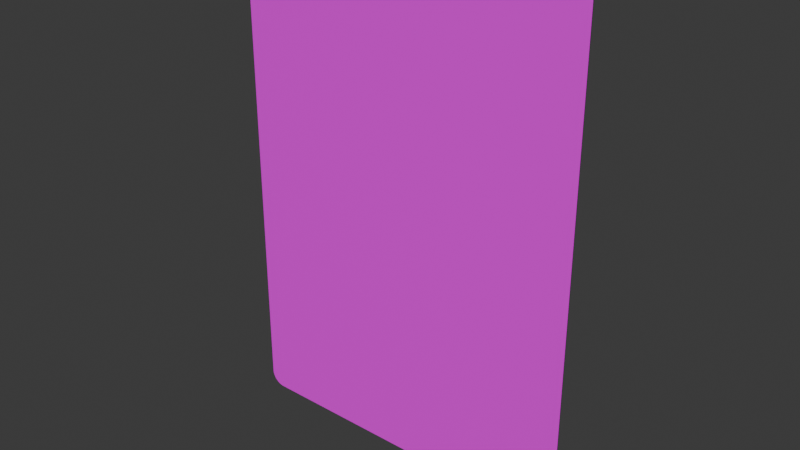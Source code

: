 # Source: card.blend  (saved by Blender 4.0.36; exported with 4.5.12 LTS)
import bpy
from mathutils import Matrix  # noqa: F401  (used for matrix-valued properties, if any)

bpy.ops.wm.read_factory_settings(use_empty=True)
scene = bpy.context.scene
scene.name = 'Scene'

# ---- collections
col_collection = bpy.data.collections.new('Collection'); scene.collection.children.link(col_collection)

# ---- images (referenced by path relative to the original .blend; pixels are not part of the script)
import os
ASSET_DIR = os.environ.get("B2B_ASSET_DIR", "")  # directory of the original .blend (textures are referenced by path, not embedded)
HERE = os.path.dirname(os.path.abspath(__file__))  # packed textures are extracted next to this script under _unpacked/

def load_image(name, relpath, width, height, colorspace="sRGB"):
    """Load a texture the original file referenced (path relative to the .blend, or extracted next to this script)."""
    p = next((c for c in (os.path.join(HERE, relpath), os.path.join(ASSET_DIR, relpath)) if relpath and os.path.exists(c)), "")
    if p:
        img = bpy.data.images.load(p, check_existing=True)
        img.name = name
    else:  # same state as the original file: an image datablock whose file is absent (Cycles renders it pink)
        img = bpy.data.images.new(name, width, height)
        img.source = "FILE"
        img.filepath = "//" + (relpath or name)
    img.colorspace_settings.name = colorspace
    return img
img_carta_nether_png = load_image('Carta_Nether.png', 'Carta_Nether.png', 1024, 1024, 'sRGB')

# ---- materials (node trees are filled in below, after node groups)
mat_bordo = bpy.data.materials.new('Bordo')
mat_bordo.use_transparent_shadow = False
mat_front = bpy.data.materials.new('Front')
mat_front.use_transparent_shadow = False
mat_back = bpy.data.materials.new('Back')
mat_back.use_transparent_shadow = False

# ---- node groups
ng_auto_smooth = bpy.data.node_groups.new('Auto Smooth', 'GeometryNodeTree')
_s = ng_auto_smooth.interface.new_socket(name='Geometry', in_out='OUTPUT', socket_type='NodeSocketGeometry')
_s = ng_auto_smooth.interface.new_socket(name='Geometry', in_out='INPUT', socket_type='NodeSocketGeometry')
_s = ng_auto_smooth.interface.new_socket(name='Angle', in_out='INPUT', socket_type='NodeSocketFloat')
_s.subtype = 'ANGLE'
_s.min_value = 0.0
_s.max_value = 3.142
ng_auto_smooth.is_modifier = True
_N = ng_auto_smooth.nodes; _L = ng_auto_smooth.links
n0 = _N.new('NodeGroupOutput'); n0.name = 'Group Output'; n0.location = (480, -100)
n1 = _N.new('NodeGroupInput'); n1.name = 'Group Input'; n1.location = (-420, -300)
n2 = _N.new('NodeGroupInput'); n2.name = 'Group Input.001'; n2.location = (-60, -100)
n3 = _N.new('GeometryNodeSetShadeSmooth'); n3.name = 'Set Shade Smooth'; n3.location = (120, -100)
n3.domain = 'EDGE'
n4 = _N.new('GeometryNodeSetShadeSmooth'); n4.name = 'Set Shade Smooth.001'; n4.location = (300, -100)
n5 = _N.new('GeometryNodeInputMeshEdgeAngle'); n5.name = 'Edge Angle'; n5.location = (-420, -220)
n6 = _N.new('GeometryNodeInputEdgeSmooth'); n6.name = 'Is Edge Smooth'; n6.location = (-60, -160)
n7 = _N.new('GeometryNodeInputShadeSmooth'); n7.name = 'Is Face Smooth'; n7.location = (-240, -340)
n8 = _N.new('FunctionNodeBooleanMath'); n8.name = 'Boolean Math'; n8.location = (-60, -220)
n9 = _N.new('FunctionNodeCompare'); n9.name = 'Compare'; n9.location = (-240, -180)
n9.operation = 'LESS_EQUAL'
_L.new(n5.outputs[0], n9.inputs[0])
_L.new(n4.outputs[0], n0.inputs[0])
_L.new(n1.outputs[1], n9.inputs[1])
_L.new(n9.outputs[0], n8.inputs[0])
_L.new(n7.outputs[0], n8.inputs[1])
_L.new(n2.outputs[0], n3.inputs[0])
_L.new(n6.outputs[0], n3.inputs[1])
_L.new(n3.outputs[0], n4.inputs[0])
_L.new(n8.outputs[0], n3.inputs[2])
n0.is_active_output = True

# ---- material node trees
mat_bordo.use_nodes = True; mat_bordo.node_tree.nodes.clear()
_N = mat_bordo.node_tree.nodes; _L = mat_bordo.node_tree.links
n0 = _N.new('ShaderNodeOutputMaterial'); n0.name = 'Material Output'; n0.location = (300, 300)
n1 = _N.new('ShaderNodeBsdfPrincipled'); n1.name = 'Principled BSDF'; n1.location = (10, 300)
n1.inputs[0].default_value = (0.0, 0.0, 0.0, 1.0)
n1.inputs[3].default_value = 1.45
_L.new(n1.outputs[0], n0.inputs[0])
n0.is_active_output = True
mat_front.use_nodes = True; mat_front.node_tree.nodes.clear()
_N = mat_front.node_tree.nodes; _L = mat_front.node_tree.links
n0 = _N.new('ShaderNodeBsdfPrincipled'); n0.name = 'Principled BSDF'; n0.location = (10, 300)
n0.inputs[3].default_value = 1.45
n1 = _N.new('ShaderNodeOutputMaterial'); n1.name = 'Material Output'; n1.location = (300, 300)
n2 = _N.new('ShaderNodeTexImage'); n2.name = 'Image Texture'; n2.location = (-297, 299)
n2.image = img_carta_nether_png
_L.new(n0.outputs[0], n1.inputs[0])
_L.new(n2.outputs[0], n0.inputs[0])
n1.is_active_output = True
mat_back.use_nodes = True; mat_back.node_tree.nodes.clear()
_N = mat_back.node_tree.nodes; _L = mat_back.node_tree.links
n0 = _N.new('ShaderNodeBsdfPrincipled'); n0.name = 'Principled BSDF'; n0.location = (10, 300)
n0.inputs[3].default_value = 1.45
n1 = _N.new('ShaderNodeOutputMaterial'); n1.name = 'Material Output'; n1.location = (304, 208)
n2 = _N.new('ShaderNodeTexImage'); n2.name = 'Image Texture'; n2.location = (-299, 282)
n2.width = 271
n2.image = img_carta_nether_png
_L.new(n0.outputs[0], n1.inputs[0])
_L.new(n2.outputs[0], n0.inputs[0])
n1.is_active_output = True

# ---- world
world_world = bpy.data.worlds.new('World'); scene.world = world_world
world_world.use_nodes = True; world_world.node_tree.nodes.clear()
_N = world_world.node_tree.nodes; _L = world_world.node_tree.links
n0 = _N.new('ShaderNodeOutputWorld'); n0.name = 'World Output'; n0.location = (300, 300)
n1 = _N.new('ShaderNodeBackground'); n1.name = 'Background'; n1.location = (10, 300)
n1.inputs[0].default_value = (0.05088, 0.05088, 0.05088, 1.0)
_L.new(n1.outputs[0], n0.inputs[0])
n0.is_active_output = True
world_world.color = (0.05088, 0.05088, 0.05088)
world_world.use_sun_shadow = False
world_world.sun_shadow_jitter_overblur = 0.0

# ---- meshes
me_cube_001 = bpy.data.meshes.new('Cube.001')
me_cube_001.from_pydata([(1.786, -0.002, 2.355), (1.641, -0.002, 2.5), (1.786, -0.002, 2.369), (1.784, -0.002, 2.383), (1.78, -0.002, 2.397), (1.775, -0.002, 2.41), (1.769, -0.002, 2.423), (1.762, -0.002, 2.436), (1.754, -0.002, 2.447), (1.744, -0.002, 2.458), (1.733, -0.002, 2.467), (1.722, -0.002, 2.476), (1.71, -0.002, 2.483), (1.697, -0.002, 2.489), (1.684, -0.002, 2.494), (1.67, -0.002, 2.497), (1.656, -0.002, 2.499), (1.641, 0.002, 2.5), (1.786, 0.002, 2.355), (1.656, 0.002, 2.499), (1.67, 0.002, 2.497), (1.684, 0.002, 2.494), (1.697, 0.002, 2.489), (1.71, 0.002, 2.483), (1.722, 0.002, 2.476), (1.733, 0.002, 2.467), (1.744, 0.002, 2.458), (1.754, 0.002, 2.447), (1.762, 0.002, 2.436), (1.769, 0.002, 2.423), (1.775, 0.002, 2.41), (1.78, 0.002, 2.397), (1.784, 0.002, 2.383), (1.786, 0.002, 2.369), (-1.641, -0.002, 2.5), (-1.786, -0.002, 2.355), (-1.656, -0.002, 2.499), (-1.67, -0.002, 2.497), (-1.684, -0.002, 2.494), (-1.697, -0.002, 2.489), (-1.71, -0.002, 2.483), (-1.722, -0.002, 2.476), (-1.733, -0.002, 2.467), (-1.744, -0.002, 2.458), (-1.754, -0.002, 2.447), (-1.762, -0.002, 2.436), (-1.769, -0.002, 2.423), (-1.775, -0.002, 2.41), (-1.78, -0.002, 2.397), (-1.784, -0.002, 2.383), (-1.786, -0.002, 2.369), (-1.786, 0.002, 2.355), (-1.641, 0.002, 2.5), (-1.786, 0.002, 2.369), (-1.784, 0.002, 2.383), (-1.78, 0.002, 2.397), (-1.775, 0.002, 2.41), (-1.769, 0.002, 2.423), (-1.762, 0.002, 2.436), (-1.754, 0.002, 2.447), (-1.744, 0.002, 2.458), (-1.733, 0.002, 2.467), (-1.722, 0.002, 2.476), (-1.71, 0.002, 2.483), (-1.697, 0.002, 2.489), (-1.684, 0.002, 2.494), (-1.67, 0.002, 2.497), (-1.656, 0.002, 2.499), (-1.786, -0.002, -2.355), (-1.641, -0.002, -2.5), (-1.786, -0.002, -2.369), (-1.784, -0.002, -2.383), (-1.78, -0.002, -2.397), (-1.775, -0.002, -2.41), (-1.769, -0.002, -2.423), (-1.762, -0.002, -2.436), (-1.754, -0.002, -2.447), (-1.744, -0.002, -2.458), (-1.733, -0.002, -2.467), (-1.722, -0.002, -2.476), (-1.71, -0.002, -2.483), (-1.697, -0.002, -2.489), (-1.684, -0.002, -2.494), (-1.67, -0.002, -2.497), (-1.656, -0.002, -2.499), (-1.641, 0.002, -2.5), (-1.786, 0.002, -2.355), (-1.656, 0.002, -2.499), (-1.67, 0.002, -2.497), (-1.684, 0.002, -2.494), (-1.697, 0.002, -2.489), (-1.71, 0.002, -2.483), (-1.722, 0.002, -2.476), (-1.733, 0.002, -2.467), (-1.744, 0.002, -2.458), (-1.754, 0.002, -2.447), (-1.762, 0.002, -2.436), (-1.769, 0.002, -2.423), (-1.775, 0.002, -2.41), (-1.78, 0.002, -2.397), (-1.784, 0.002, -2.383), (-1.786, 0.002, -2.369), (1.641, -0.002, -2.5), (1.786, -0.002, -2.355), (1.656, -0.002, -2.499), (1.67, -0.002, -2.497), (1.684, -0.002, -2.494), (1.697, -0.002, -2.489), (1.71, -0.002, -2.483), (1.722, -0.002, -2.476), (1.733, -0.002, -2.467), (1.744, -0.002, -2.458), (1.754, -0.002, -2.447), (1.762, -0.002, -2.436), (1.769, -0.002, -2.423), (1.775, -0.002, -2.41), (1.78, -0.002, -2.397), (1.784, -0.002, -2.383), (1.786, -0.002, -2.369), (1.786, 0.002, -2.355), (1.641, 0.002, -2.5), (1.786, 0.002, -2.369), (1.784, 0.002, -2.383), (1.78, 0.002, -2.397), (1.775, 0.002, -2.41), (1.769, 0.002, -2.423), (1.762, 0.002, -2.436), (1.754, 0.002, -2.447), (1.744, 0.002, -2.458), (1.733, 0.002, -2.467), (1.722, 0.002, -2.476), (1.71, 0.002, -2.483), (1.697, 0.002, -2.489), (1.684, 0.002, -2.494), (1.67, 0.002, -2.497), (1.656, 0.002, -2.499)], [], [(17, 52, 34, 1), (85, 87, 88, 89, 90, 91, 92, 93, 94, 95, 96, 97, 98, 99, 100, 101, 86, 51, 53, 54, 55, 56, 57, 58, 59, 60, 61, 62, 63, 64, 65, 66, 67, 52, 17, 19, 20, 21, 22, 23, 24, 25, 26, 27, 28, 29, 30, 31, 32, 33, 18, 119, 121, 122, 123, 124, 125, 126, 127, 128, 129, 130, 131, 132, 133, 134, 135, 120), (102, 104, 105, 106, 107, 108, 109, 110, 111, 112, 113, 114, 115, 116, 117, 118, 103, 0, 2, 3, 4, 5, 6, 7, 8, 9, 10, 11, 12, 13, 14, 15, 16, 1, 34, 36, 37, 38, 39, 40, 41, 42, 43, 44, 45, 46, 47, 48, 49, 50, 35, 68, 70, 71, 72, 73, 74, 75, 76, 77, 78, 79, 80, 81, 82, 83, 84, 69), (17, 1, 16, 19), (19, 16, 15, 20), (20, 15, 14, 21), (21, 14, 13, 22), (22, 13, 12, 23), (23, 12, 11, 24), (24, 11, 10, 25), (25, 10, 9, 26), (26, 9, 8, 27), (27, 8, 7, 28), (28, 7, 6, 29), (29, 6, 5, 30), (30, 5, 4, 31), (31, 4, 3, 32), (32, 3, 2, 33), (33, 2, 0, 18), (34, 52, 67, 36), (36, 67, 66, 37), (37, 66, 65, 38), (38, 65, 64, 39), (39, 64, 63, 40), (40, 63, 62, 41), (41, 62, 61, 42), (42, 61, 60, 43), (43, 60, 59, 44), (44, 59, 58, 45), (45, 58, 57, 46), (46, 57, 56, 47), (47, 56, 55, 48), (48, 55, 54, 49), (49, 54, 53, 50), (50, 53, 51, 35), (68, 35, 51, 86), (85, 69, 84, 87), (87, 84, 83, 88), (88, 83, 82, 89), (89, 82, 81, 90), (90, 81, 80, 91), (91, 80, 79, 92), (92, 79, 78, 93), (93, 78, 77, 94), (94, 77, 76, 95), (95, 76, 75, 96), (96, 75, 74, 97), (97, 74, 73, 98), (98, 73, 72, 99), (99, 72, 71, 100), (100, 71, 70, 101), (101, 70, 68, 86), (119, 18, 0, 103), (102, 120, 135, 104), (104, 135, 134, 105), (105, 134, 133, 106), (106, 133, 132, 107), (107, 132, 131, 108), (108, 131, 130, 109), (109, 130, 129, 110), (110, 129, 128, 111), (111, 128, 127, 112), (112, 127, 126, 113), (113, 126, 125, 114), (114, 125, 124, 115), (115, 124, 123, 116), (116, 123, 122, 117), (117, 122, 121, 118), (118, 121, 119, 103), (85, 120, 102, 69)])
me_cube_001.polygons.foreach_set('material_index', [0, 1, 2, 0, 0, 0, 0, 0, 0, 0, 0, 0, 0, 0, 0, 0, 0, 0, 0, 0, 0, 0, 0, 0, 0, 0, 0, 0, 0, 0, 0, 0, 0, 0, 0, 0, 0, 0, 0, 0, 0, 0, 0, 0, 0, 0, 0, 0, 0, 0, 0, 0, 0, 0, 0, 0, 0, 0, 0, 0, 0, 0, 0, 0, 0, 0, 0, 0, 0, 0])
_uv = me_cube_001.uv_layers.new(name='UVMap')
_uv.uv.foreach_set('vector', [0.6351, 0.5, 0.8649, 0.5, 0.8649, 0.75, 0.6351, 0.75, 0.9593, 0.0001696, 0.9632, 0.000309, 0.9672, 0.0007267, 0.971, 0.001418, 0.9748, 0.002376, 0.9784, 0.003593, 0.9818, 0.005055, 0.985, 0.00675, 0.9879, 0.00866, 0.9906, 0.01077, 0.993, 0.01305, 0.995, 0.01549, 0.9967, 0.01807, 0.9981, 0.02074, 0.9991, 0.0235, 0.9996, 0.02632, 0.9998, 0.02916, 0.9998, 0.9708, 0.9996, 0.9737, 0.9991, 0.9765, 0.9981, 0.9793, 0.9967, 0.9819, 0.995, 0.9845, 0.993, 0.9869, 0.9906, 0.9892, 0.9879, 0.9913, 0.985, 0.9933, 0.9818, 0.9949, 0.9784, 0.9964, 0.9748, 0.9976, 0.971, 0.9986, 0.9672, 0.9993, 0.9632, 0.9997, 0.9593, 0.9998, 0.04074, 0.9998, 0.03676, 0.9997, 0.03282, 0.9993, 0.02896, 0.9986, 0.02521, 0.9976, 0.02161, 0.9964, 0.0182, 0.9949, 0.015, 0.9933, 0.01205, 0.9913, 0.009379, 0.9892, 0.007007, 0.9869, 0.00496, 0.9845, 0.003258, 0.9819, 0.001916, 0.9793, 0.000949, 0.9765, 0.0003646, 0.9737, 0.0001693, 0.9708, 0.0001693, 0.02916, 0.0003646, 0.02632, 0.000949, 0.0235, 0.001916, 0.02074, 0.003258, 0.01807, 0.00496, 0.01549, 0.007007, 0.01305, 0.009379, 0.01077, 0.01205, 0.00866, 0.015, 0.00675, 0.0182, 0.005055, 0.02161, 0.003593, 0.02521, 0.002376, 0.02896, 0.001418, 0.03282, 0.0007267, 0.03676, 0.000309, 0.04074, 0.0001696, 0.9594, 0.0, 0.9634, 0.0001397, 0.9673, 0.0005571, 0.9712, 0.001249, 0.9749, 0.002207, 0.9785, 0.003424, 0.982, 0.004887, 0.9852, 0.006583, 0.9881, 0.008494, 0.9908, 0.0106, 0.9932, 0.01289, 0.9952, 0.01533, 0.9969, 0.0179, 0.9983, 0.02058, 0.9992, 0.02334, 0.9998, 0.02616, 1.0, 0.029, 1.0, 0.971, 0.9998, 0.9738, 0.9992, 0.9767, 0.9983, 0.9794, 0.9969, 0.9821, 0.9952, 0.9847, 0.9932, 0.9871, 0.9908, 0.9894, 0.9881, 0.9915, 0.9852, 0.9934, 0.982, 0.9951, 0.9785, 0.9966, 0.9749, 0.9978, 0.9712, 0.9988, 0.9673, 0.9994, 0.9634, 0.9999, 0.9594, 1.0, 0.04058, 1.0, 0.03661, 0.9999, 0.03267, 0.9994, 0.0288, 0.9988, 0.02505, 0.9978, 0.02145, 0.9966, 0.01804, 0.9951, 0.01484, 0.9934, 0.01189, 0.9915, 0.009212, 0.9894, 0.00684, 0.9871, 0.004792, 0.9847, 0.003089, 0.9821, 0.001748, 0.9794, 0.0007798, 0.9767, 0.0001955, 0.9738, 0.0, 0.971, 0.0, 0.029, 0.0001955, 0.02616, 0.0007798, 0.02334, 0.001748, 0.02058, 0.003089, 0.0179, 0.004792, 0.01533, 0.00684, 0.01289, 0.009212, 0.0106, 0.01189, 0.008494, 0.01484, 0.006583, 0.01804, 0.004887, 0.02145, 0.003424, 0.02505, 0.002207, 0.0288, 0.001249, 0.03267, 0.0005571, 0.03661, 0.0001397, 0.04058, 0.0, 0.6351, 0.5, 0.6351, 0.75, 0.6342, 0.75, 0.6342, 0.5, 0.6342, 0.5, 0.6342, 0.75, 0.6332, 0.75, 0.6332, 0.5, 0.6332, 0.5, 0.6332, 0.75, 0.6322, 0.75, 0.6322, 0.5, 0.6322, 0.5, 0.6322, 0.75, 0.6313, 0.75, 0.6313, 0.5, 0.6313, 0.5, 0.6313, 0.75, 0.6304, 0.75, 0.6304, 0.5, 0.6304, 0.5, 0.6304, 0.75, 0.6295, 0.75, 0.6295, 0.5, 0.6295, 0.5, 0.6295, 0.75, 0.6287, 0.75, 0.6287, 0.5, 0.6287, 0.5, 0.6287, 0.75, 0.625, 0.75, 0.625, 0.5, 0.625, 0.5, 0.625, 0.75, 0.6223, 0.75, 0.6223, 0.5, 0.6223, 0.5, 0.6223, 0.75, 0.6218, 0.75, 0.6218, 0.5, 0.6218, 0.5, 0.6218, 0.75, 0.6212, 0.75, 0.6212, 0.5, 0.6212, 0.5, 0.6212, 0.75, 0.6205, 0.75, 0.6205, 0.5, 0.6205, 0.5, 0.6205, 0.75, 0.6199, 0.75, 0.6199, 0.5, 0.6199, 0.5, 0.6199, 0.75, 0.6192, 0.75, 0.6192, 0.5, 0.6192, 0.5, 0.6192, 0.75, 0.6185, 0.75, 0.6185, 0.5, 0.6185, 0.5, 0.6185, 0.75, 0.6177, 0.75, 0.6177, 0.5, 0.8649, 0.75, 0.8649, 0.5, 0.8658, 0.5, 0.8658, 0.75, 0.8658, 0.75, 0.8658, 0.5, 0.8668, 0.5, 0.8668, 0.75, 0.8668, 0.75, 0.8668, 0.5, 0.8678, 0.5, 0.8678, 0.75, 0.8678, 0.75, 0.8678, 0.5, 0.8687, 0.5, 0.8687, 0.75, 0.8687, 0.75, 0.8687, 0.5, 0.8696, 0.5, 0.8696, 0.75, 0.8696, 0.75, 0.8696, 0.5, 0.8705, 0.5, 0.8705, 0.75, 0.8705, 0.75, 0.8705, 0.5, 0.8713, 0.5, 0.8713, 0.75, 0.8713, 0.75, 0.8713, 0.5, 0.875, 0.5, 0.875, 0.75, 0.625, 0.0, 0.625, 0.25, 0.6223, 0.25, 0.6223, 0.0, 0.6223, 0.0, 0.6223, 0.25, 0.6218, 0.25, 0.6218, 0.0, 0.6218, 0.0, 0.6218, 0.25, 0.6212, 0.25, 0.6212, 0.0, 0.6212, 0.0, 0.6212, 0.25, 0.6205, 0.25, 0.6205, 0.0, 0.6205, 0.0, 0.6205, 0.25, 0.6199, 0.25, 0.6199, 0.0, 0.6199, 0.0, 0.6199, 0.25, 0.6192, 0.25, 0.6192, 0.0, 0.6192, 0.0, 0.6192, 0.25, 0.6185, 0.25, 0.6185, 0.0, 0.6185, 0.0, 0.6185, 0.25, 0.6177, 0.25, 0.6177, 0.0, 0.3823, 0.0, 0.6177, 0.0, 0.6177, 0.25, 0.3823, 0.25, 0.1351, 0.5, 0.1351, 0.75, 0.1342, 0.75, 0.1342, 0.5, 0.1342, 0.5, 0.1342, 0.75, 0.1332, 0.75, 0.1332, 0.5, 0.1332, 0.5, 0.1332, 0.75, 0.1322, 0.75, 0.1322, 0.5, 0.1322, 0.5, 0.1322, 0.75, 0.1313, 0.75, 0.1313, 0.5, 0.1313, 0.5, 0.1313, 0.75, 0.1304, 0.75, 0.1304, 0.5, 0.1304, 0.5, 0.1304, 0.75, 0.1295, 0.75, 0.1295, 0.5, 0.1295, 0.5, 0.1295, 0.75, 0.1287, 0.75, 0.1287, 0.5, 0.1287, 0.5, 0.1287, 0.75, 0.125, 0.75, 0.125, 0.5, 0.375, 0.25, 0.375, 0.0, 0.3777, 0.0, 0.3777, 0.25, 0.3777, 0.25, 0.3777, 0.0, 0.3782, 0.0, 0.3782, 0.25, 0.3782, 0.25, 0.3782, 0.0, 0.3788, 0.0, 0.3788, 0.25, 0.3788, 0.25, 0.3788, 0.0, 0.3795, 0.0, 0.3795, 0.25, 0.3795, 0.25, 0.3795, 0.0, 0.3801, 0.0, 0.3801, 0.25, 0.3801, 0.25, 0.3801, 0.0, 0.3808, 0.0, 0.3808, 0.25, 0.3808, 0.25, 0.3808, 0.0, 0.3815, 0.0, 0.3815, 0.25, 0.3815, 0.25, 0.3815, 0.0, 0.3823, 0.0, 0.3823, 0.25, 0.3823, 0.5, 0.6177, 0.5, 0.6177, 0.75, 0.3823, 0.75, 0.3649, 0.75, 0.3649, 0.5, 0.3658, 0.5, 0.3658, 0.75, 0.3658, 0.75, 0.3658, 0.5, 0.3668, 0.5, 0.3668, 0.75, 0.3668, 0.75, 0.3668, 0.5, 0.3678, 0.5, 0.3678, 0.75, 0.3678, 0.75, 0.3678, 0.5, 0.3687, 0.5, 0.3687, 0.75, 0.3687, 0.75, 0.3687, 0.5, 0.3696, 0.5, 0.3696, 0.75, 0.3696, 0.75, 0.3696, 0.5, 0.3705, 0.5, 0.3705, 0.75, 0.3705, 0.75, 0.3705, 0.5, 0.3713, 0.5, 0.3713, 0.75, 0.3713, 0.75, 0.3713, 0.5, 0.375, 0.5, 0.375, 0.75, 0.375, 0.75, 0.375, 0.5, 0.3777, 0.5, 0.3777, 0.75, 0.3777, 0.75, 0.3777, 0.5, 0.3782, 0.5, 0.3782, 0.75, 0.3782, 0.75, 0.3782, 0.5, 0.3788, 0.5, 0.3788, 0.75, 0.3788, 0.75, 0.3788, 0.5, 0.3795, 0.5, 0.3795, 0.75, 0.3795, 0.75, 0.3795, 0.5, 0.3801, 0.5, 0.3801, 0.75, 0.3801, 0.75, 0.3801, 0.5, 0.3808, 0.5, 0.3808, 0.75, 0.3808, 0.75, 0.3808, 0.5, 0.3815, 0.5, 0.3815, 0.75, 0.3815, 0.75, 0.3815, 0.5, 0.3823, 0.5, 0.3823, 0.75, 0.1351, 0.5, 0.3649, 0.5, 0.3649, 0.75, 0.1351, 0.75])
me_cube_001.materials.append(mat_bordo)
me_cube_001.materials.append(mat_front)
me_cube_001.materials.append(mat_back)
me_cube_001.update()

# ---- objects
ob_card = bpy.data.objects.new('Card', me_cube_001)

# ---- transforms, parenting, visibility, modifiers, constraints
ob_card.location = (0.0, 0.0, 0.0)
_m = ob_card.modifiers.new('Auto Smooth', 'NODES')
_m.node_group = ng_auto_smooth
_gi = [s.identifier for s in ng_auto_smooth.interface.items_tree if s.item_type == 'SOCKET' and s.in_out == 'INPUT']
_m[_gi[1]] = 0.5236  # Angle

# ---- collection membership
col_collection.objects.link(ob_card)

# ---- scene / render settings (as saved in the file)
scene.frame_start = 1; scene.frame_end = 250; scene.frame_set(1)
scene.render.engine = 'BLENDER_EEVEE_NEXT'
scene.cycles.sampling_pattern = 'TABULATED_SOBOL'
bpy.context.view_layer.update()

# ---- added for rendering (the .blend has no active camera and no usable light): camera, sun
cam_auto = bpy.data.cameras.new('AutoCamera')
cam_auto.lens = 50.0
cam_auto.sensor_width = 36.0
cam_auto.clip_end = 1000.0
ob_auto_camera = bpy.data.objects.new('AutoCamera', cam_auto)
scene.collection.objects.link(ob_auto_camera)
ob_auto_camera.location = (5.68583, -6.823, 4.54867)
ob_auto_camera.rotation_euler = (1.09748, -7.21219e-08, 0.694738)
scene.camera = ob_auto_camera
light_auto_sun = bpy.data.lights.new('AutoSun', 'SUN')
light_auto_sun.energy = 3.0
light_auto_sun.angle = 0.0523599
ob_auto_sun = bpy.data.objects.new('AutoSun', light_auto_sun)
scene.collection.objects.link(ob_auto_sun)
ob_auto_sun.rotation_euler = (0.872665, 0.174533, 0.523599)
bpy.context.view_layer.update()
